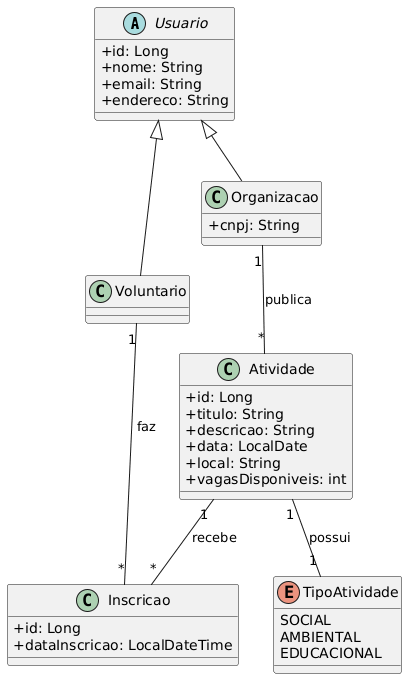

The diagram above was rendered by PlantUML. Its source (embedded in the PNG):
@startuml
skinparam classAttributeIconSize 0

' Classe Abstrata Principal
abstract class Usuario {
  + id: Long
  + nome: String
  + email: String
  + endereco: String
}

' Classes filhas de Usuario
class Voluntario extends Usuario {
}

class Organizacao extends Usuario {
  + cnpj: String
}

' Enum para o tipo de atividade
enum TipoAtividade {
  SOCIAL
  AMBIENTAL
  EDUCACIONAL
}

' Classe de Atividade
class Atividade {
  + id: Long
  + titulo: String
  + descricao: String
  + data: LocalDate
  + local: String
  + vagasDisponiveis: int
}

' Tabela de Ligação (Inscrição)
class Inscricao {
  + id: Long
  + dataInscricao: LocalDateTime
}

' --- Relacionamentos ---

' Herança (já definida com 'extends')

' Associação (Quem cria a atividade)
Organizacao "1" -- "*" Atividade : "publica"

' Associação (O tipo da atividade)
Atividade "1" -- "1" TipoAtividade : "possui"

' Associação (Inscrição liga Voluntário e Atividade)
Voluntario "1" -- "*" Inscricao : "faz"
Atividade "1" -- "*" Inscricao : "recebe"
@enduml